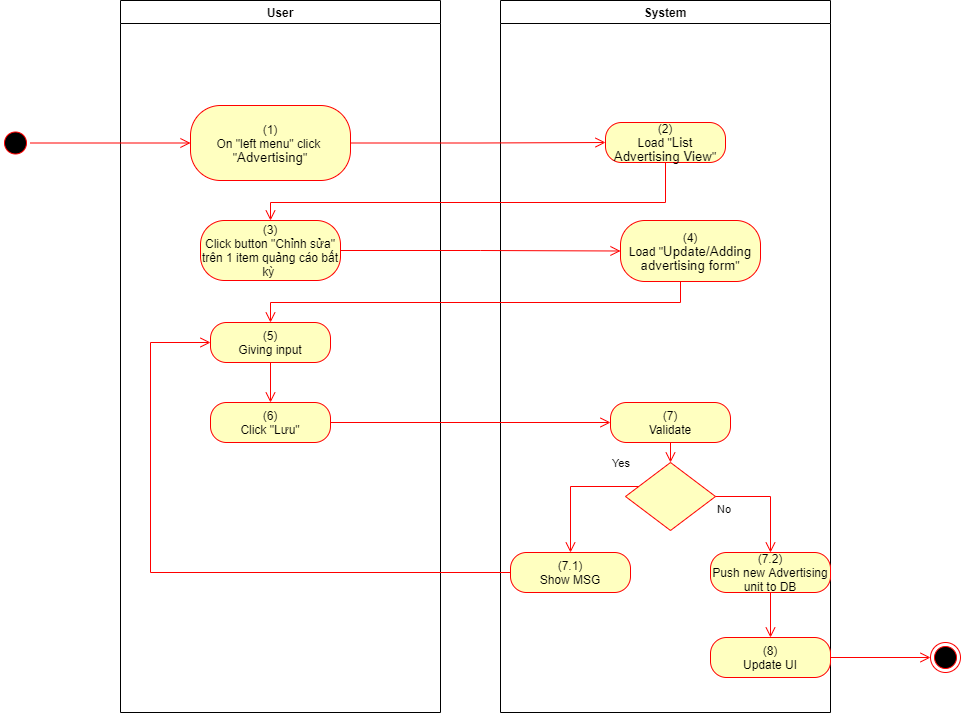

The diagram above was exported from draw.io. Its source (the exported page's mxGraphModel, read from the mxfile embedded in the PNG):
<mxGraphModel dx="1086" dy="806" grid="1" gridSize="10" guides="1" tooltips="1" connect="1" arrows="1" fold="1" page="1" pageScale="1" pageWidth="850" pageHeight="1100" math="0" shadow="0">
  <root>
    <mxCell id="0" />
    <mxCell id="1" parent="0" />
    <mxCell id="rDj_BYBqsvJyWJS1EsHD-1" value="User" style="swimlane;whiteSpace=wrap" parent="1" vertex="1">
      <mxGeometry x="140" y="128" width="320" height="712" as="geometry">
        <mxRectangle x="120" y="128" width="60" height="23" as="alternateBounds" />
      </mxGeometry>
    </mxCell>
    <mxCell id="rDj_BYBqsvJyWJS1EsHD-2" value="&lt;span&gt;(1)&lt;/span&gt;&lt;br style=&quot;padding: 0px ; margin: 0px&quot;&gt;&lt;span&gt;On &quot;left menu&quot; click&amp;nbsp;&lt;/span&gt;&lt;br style=&quot;padding: 0px ; margin: 0px&quot;&gt;&lt;span&gt;&quot;&lt;/span&gt;&lt;span lang=&quot;EN-GB&quot; style=&quot;font-size: 10.0pt ; line-height: 107% ; font-family: &amp;#34;arial&amp;#34; , sans-serif&quot;&gt;Advertising&lt;/span&gt;&lt;span&gt;&quot;&lt;/span&gt;" style="rounded=1;whiteSpace=wrap;html=1;arcSize=40;fontColor=#000000;fillColor=#ffffc0;strokeColor=#ff0000;" parent="rDj_BYBqsvJyWJS1EsHD-1" vertex="1">
      <mxGeometry x="70" y="105" width="160" height="75" as="geometry" />
    </mxCell>
    <mxCell id="rDj_BYBqsvJyWJS1EsHD-3" value="(3)&lt;br&gt;Click button &quot;Chỉnh sửa&quot; trên 1 item quảng cáo bất kỳ&amp;nbsp;" style="rounded=1;whiteSpace=wrap;html=1;arcSize=40;fontColor=#000000;fillColor=#ffffc0;strokeColor=#ff0000;" parent="rDj_BYBqsvJyWJS1EsHD-1" vertex="1">
      <mxGeometry x="80" y="220" width="140" height="60" as="geometry" />
    </mxCell>
    <mxCell id="rDj_BYBqsvJyWJS1EsHD-4" value="(6)&lt;br&gt;Click &quot;Lưu&quot;" style="rounded=1;whiteSpace=wrap;html=1;arcSize=40;fontColor=#000000;fillColor=#ffffc0;strokeColor=#ff0000;" parent="rDj_BYBqsvJyWJS1EsHD-1" vertex="1">
      <mxGeometry x="90" y="402" width="120" height="40" as="geometry" />
    </mxCell>
    <mxCell id="rDj_BYBqsvJyWJS1EsHD-5" value="(5)&lt;br&gt;Giving input" style="rounded=1;whiteSpace=wrap;html=1;arcSize=40;fontColor=#000000;fillColor=#ffffc0;strokeColor=#ff0000;" parent="rDj_BYBqsvJyWJS1EsHD-1" vertex="1">
      <mxGeometry x="90" y="322" width="120" height="40" as="geometry" />
    </mxCell>
    <mxCell id="rDj_BYBqsvJyWJS1EsHD-6" value="" style="edgeStyle=orthogonalEdgeStyle;html=1;verticalAlign=bottom;endArrow=open;endSize=8;strokeColor=#ff0000;rounded=0;entryX=0.5;entryY=0;entryDx=0;entryDy=0;" parent="rDj_BYBqsvJyWJS1EsHD-1" source="rDj_BYBqsvJyWJS1EsHD-5" target="rDj_BYBqsvJyWJS1EsHD-4" edge="1">
      <mxGeometry relative="1" as="geometry">
        <mxPoint x="330" y="402" as="targetPoint" />
      </mxGeometry>
    </mxCell>
    <mxCell id="rDj_BYBqsvJyWJS1EsHD-7" value="System" style="swimlane;whiteSpace=wrap;startSize=23;" parent="1" vertex="1">
      <mxGeometry x="520" y="128" width="330" height="712" as="geometry" />
    </mxCell>
    <mxCell id="rDj_BYBqsvJyWJS1EsHD-8" value="(2)&lt;br&gt;Load &quot;&lt;span lang=&quot;EN-GB&quot; style=&quot;font-size: 10.0pt ; line-height: 107% ; font-family: &amp;#34;arial&amp;#34; , sans-serif&quot;&gt;List Advertising View&lt;/span&gt;&quot;" style="rounded=1;whiteSpace=wrap;html=1;arcSize=40;fontColor=#000000;fillColor=#ffffc0;strokeColor=#ff0000;" parent="rDj_BYBqsvJyWJS1EsHD-7" vertex="1">
      <mxGeometry x="105" y="122" width="120" height="40" as="geometry" />
    </mxCell>
    <mxCell id="rDj_BYBqsvJyWJS1EsHD-9" value="(7)&lt;br&gt;Validate" style="rounded=1;whiteSpace=wrap;html=1;arcSize=40;fontColor=#000000;fillColor=#ffffc0;strokeColor=#ff0000;" parent="rDj_BYBqsvJyWJS1EsHD-7" vertex="1">
      <mxGeometry x="110" y="402" width="120" height="40" as="geometry" />
    </mxCell>
    <mxCell id="rDj_BYBqsvJyWJS1EsHD-10" value="" style="edgeStyle=orthogonalEdgeStyle;html=1;verticalAlign=bottom;endArrow=open;endSize=8;strokeColor=#ff0000;rounded=0;entryX=0.5;entryY=0;entryDx=0;entryDy=0;" parent="rDj_BYBqsvJyWJS1EsHD-7" source="rDj_BYBqsvJyWJS1EsHD-9" target="rDj_BYBqsvJyWJS1EsHD-11" edge="1">
      <mxGeometry relative="1" as="geometry">
        <mxPoint x="165" y="442" as="targetPoint" />
      </mxGeometry>
    </mxCell>
    <mxCell id="rDj_BYBqsvJyWJS1EsHD-11" value="" style="rhombus;whiteSpace=wrap;html=1;fillColor=#ffffc0;strokeColor=#ff0000;" parent="rDj_BYBqsvJyWJS1EsHD-7" vertex="1">
      <mxGeometry x="125" y="462" width="90" height="68" as="geometry" />
    </mxCell>
    <mxCell id="rDj_BYBqsvJyWJS1EsHD-12" value="No" style="edgeStyle=orthogonalEdgeStyle;html=1;align=left;verticalAlign=top;endArrow=open;endSize=8;strokeColor=#ff0000;rounded=0;exitX=1;exitY=0.5;exitDx=0;exitDy=0;" parent="rDj_BYBqsvJyWJS1EsHD-7" source="rDj_BYBqsvJyWJS1EsHD-11" target="rDj_BYBqsvJyWJS1EsHD-13" edge="1">
      <mxGeometry x="-1" relative="1" as="geometry">
        <mxPoint x="170" y="552" as="targetPoint" />
      </mxGeometry>
    </mxCell>
    <mxCell id="rDj_BYBqsvJyWJS1EsHD-13" value="(7.2)&lt;br&gt;Push new Advertising unit to DB" style="rounded=1;whiteSpace=wrap;html=1;arcSize=40;fontColor=#000000;fillColor=#ffffc0;strokeColor=#ff0000;" parent="rDj_BYBqsvJyWJS1EsHD-7" vertex="1">
      <mxGeometry x="210" y="552" width="120" height="40" as="geometry" />
    </mxCell>
    <mxCell id="rDj_BYBqsvJyWJS1EsHD-14" value="(8)&lt;br&gt;Update UI" style="rounded=1;whiteSpace=wrap;html=1;arcSize=40;fontColor=#000000;fillColor=#ffffc0;strokeColor=#ff0000;" parent="rDj_BYBqsvJyWJS1EsHD-7" vertex="1">
      <mxGeometry x="210" y="637" width="120" height="40" as="geometry" />
    </mxCell>
    <mxCell id="rDj_BYBqsvJyWJS1EsHD-15" value="" style="edgeStyle=orthogonalEdgeStyle;html=1;verticalAlign=bottom;endArrow=open;endSize=8;strokeColor=#ff0000;rounded=0;exitX=0.5;exitY=1;exitDx=0;exitDy=0;entryX=0.5;entryY=0;entryDx=0;entryDy=0;" parent="rDj_BYBqsvJyWJS1EsHD-7" source="rDj_BYBqsvJyWJS1EsHD-13" target="rDj_BYBqsvJyWJS1EsHD-14" edge="1">
      <mxGeometry relative="1" as="geometry">
        <mxPoint x="170" y="642" as="targetPoint" />
      </mxGeometry>
    </mxCell>
    <mxCell id="rDj_BYBqsvJyWJS1EsHD-16" value="(7.1)&lt;br&gt;Show MSG" style="rounded=1;whiteSpace=wrap;html=1;arcSize=40;fontColor=#000000;fillColor=#ffffc0;strokeColor=#ff0000;" parent="rDj_BYBqsvJyWJS1EsHD-7" vertex="1">
      <mxGeometry x="10" y="552" width="120" height="40" as="geometry" />
    </mxCell>
    <mxCell id="rDj_BYBqsvJyWJS1EsHD-17" value="Yes" style="edgeStyle=orthogonalEdgeStyle;html=1;align=left;verticalAlign=bottom;endArrow=open;endSize=8;strokeColor=#ff0000;rounded=0;entryX=0.5;entryY=0;entryDx=0;entryDy=0;" parent="rDj_BYBqsvJyWJS1EsHD-7" source="rDj_BYBqsvJyWJS1EsHD-11" target="rDj_BYBqsvJyWJS1EsHD-16" edge="1">
      <mxGeometry x="-0.5793" y="-14" relative="1" as="geometry">
        <mxPoint x="70" y="552" as="targetPoint" />
        <Array as="points">
          <mxPoint x="70" y="486" />
        </Array>
        <mxPoint as="offset" />
      </mxGeometry>
    </mxCell>
    <mxCell id="rDj_BYBqsvJyWJS1EsHD-18" value="(4)&lt;br&gt;Load &quot;&lt;span lang=&quot;EN-GB&quot; style=&quot;font-size: 10.0pt ; line-height: 107% ; font-family: &amp;#34;arial&amp;#34; , sans-serif&quot;&gt;Update/Adding&lt;br/&gt;advertising form&lt;/span&gt;&quot;" style="rounded=1;whiteSpace=wrap;html=1;arcSize=40;fontColor=#000000;fillColor=#ffffc0;strokeColor=#ff0000;" parent="rDj_BYBqsvJyWJS1EsHD-7" vertex="1">
      <mxGeometry x="120" y="220" width="140" height="61" as="geometry" />
    </mxCell>
    <mxCell id="rDj_BYBqsvJyWJS1EsHD-19" value="" style="ellipse;html=1;shape=startState;fillColor=#000000;strokeColor=#ff0000;" parent="1" vertex="1">
      <mxGeometry x="20" y="255.5" width="30" height="30" as="geometry" />
    </mxCell>
    <mxCell id="rDj_BYBqsvJyWJS1EsHD-20" value="" style="edgeStyle=orthogonalEdgeStyle;html=1;verticalAlign=bottom;endArrow=open;endSize=8;strokeColor=#ff0000;rounded=0;entryX=0;entryY=0.5;entryDx=0;entryDy=0;" parent="1" source="rDj_BYBqsvJyWJS1EsHD-19" target="rDj_BYBqsvJyWJS1EsHD-2" edge="1">
      <mxGeometry relative="1" as="geometry">
        <mxPoint x="200" y="253" as="targetPoint" />
      </mxGeometry>
    </mxCell>
    <mxCell id="rDj_BYBqsvJyWJS1EsHD-21" value="" style="edgeStyle=orthogonalEdgeStyle;html=1;verticalAlign=bottom;endArrow=open;endSize=8;strokeColor=#ff0000;rounded=0;entryX=0;entryY=0.5;entryDx=0;entryDy=0;" parent="1" source="rDj_BYBqsvJyWJS1EsHD-2" target="rDj_BYBqsvJyWJS1EsHD-8" edge="1">
      <mxGeometry relative="1" as="geometry">
        <mxPoint x="600" y="271" as="targetPoint" />
      </mxGeometry>
    </mxCell>
    <mxCell id="rDj_BYBqsvJyWJS1EsHD-22" value="" style="edgeStyle=orthogonalEdgeStyle;html=1;verticalAlign=bottom;endArrow=open;endSize=8;strokeColor=#ff0000;rounded=0;entryX=0.5;entryY=0;entryDx=0;entryDy=0;" parent="1" source="rDj_BYBqsvJyWJS1EsHD-8" target="rDj_BYBqsvJyWJS1EsHD-3" edge="1">
      <mxGeometry relative="1" as="geometry">
        <mxPoint x="685" y="350" as="targetPoint" />
        <Array as="points">
          <mxPoint x="685" y="330" />
          <mxPoint x="290" y="330" />
        </Array>
      </mxGeometry>
    </mxCell>
    <mxCell id="rDj_BYBqsvJyWJS1EsHD-23" value="" style="edgeStyle=orthogonalEdgeStyle;html=1;verticalAlign=bottom;endArrow=open;endSize=8;strokeColor=#ff0000;rounded=0;entryX=0;entryY=0.5;entryDx=0;entryDy=0;" parent="1" source="rDj_BYBqsvJyWJS1EsHD-4" target="rDj_BYBqsvJyWJS1EsHD-9" edge="1">
      <mxGeometry relative="1" as="geometry">
        <mxPoint x="280" y="570" as="targetPoint" />
      </mxGeometry>
    </mxCell>
    <mxCell id="rDj_BYBqsvJyWJS1EsHD-24" value="" style="ellipse;html=1;shape=endState;fillColor=#000000;strokeColor=#ff0000;" parent="1" vertex="1">
      <mxGeometry x="950" y="770" width="30" height="30" as="geometry" />
    </mxCell>
    <mxCell id="rDj_BYBqsvJyWJS1EsHD-25" value="" style="edgeStyle=orthogonalEdgeStyle;html=1;verticalAlign=bottom;endArrow=open;endSize=8;strokeColor=#ff0000;rounded=0;exitX=1;exitY=0.5;exitDx=0;exitDy=0;entryX=0;entryY=0.5;entryDx=0;entryDy=0;" parent="1" source="rDj_BYBqsvJyWJS1EsHD-14" target="rDj_BYBqsvJyWJS1EsHD-24" edge="1">
      <mxGeometry relative="1" as="geometry">
        <mxPoint x="820" y="760" as="targetPoint" />
        <mxPoint x="820" y="700" as="sourcePoint" />
      </mxGeometry>
    </mxCell>
    <mxCell id="rDj_BYBqsvJyWJS1EsHD-26" value="" style="edgeStyle=orthogonalEdgeStyle;html=1;verticalAlign=bottom;endArrow=open;endSize=8;strokeColor=#ff0000;rounded=0;entryX=0;entryY=0.5;entryDx=0;entryDy=0;" parent="1" source="rDj_BYBqsvJyWJS1EsHD-16" target="rDj_BYBqsvJyWJS1EsHD-5" edge="1">
      <mxGeometry relative="1" as="geometry">
        <mxPoint x="590" y="780" as="targetPoint" />
        <Array as="points">
          <mxPoint x="170" y="700" />
          <mxPoint x="170" y="470" />
        </Array>
      </mxGeometry>
    </mxCell>
    <mxCell id="rDj_BYBqsvJyWJS1EsHD-27" value="" style="edgeStyle=orthogonalEdgeStyle;html=1;verticalAlign=bottom;endArrow=open;endSize=8;strokeColor=#ff0000;rounded=0;entryX=0;entryY=0.5;entryDx=0;entryDy=0;" parent="1" source="rDj_BYBqsvJyWJS1EsHD-3" target="rDj_BYBqsvJyWJS1EsHD-18" edge="1">
      <mxGeometry relative="1" as="geometry">
        <mxPoint x="280" y="463" as="targetPoint" />
      </mxGeometry>
    </mxCell>
    <mxCell id="rDj_BYBqsvJyWJS1EsHD-28" value="" style="edgeStyle=orthogonalEdgeStyle;html=1;verticalAlign=bottom;endArrow=open;endSize=8;strokeColor=#ff0000;rounded=0;entryX=0.5;entryY=0;entryDx=0;entryDy=0;" parent="1" source="rDj_BYBqsvJyWJS1EsHD-18" target="rDj_BYBqsvJyWJS1EsHD-5" edge="1">
      <mxGeometry relative="1" as="geometry">
        <mxPoint x="690" y="460" as="targetPoint" />
        <Array as="points">
          <mxPoint x="700" y="430" />
          <mxPoint x="290" y="430" />
        </Array>
      </mxGeometry>
    </mxCell>
  </root>
</mxGraphModel>